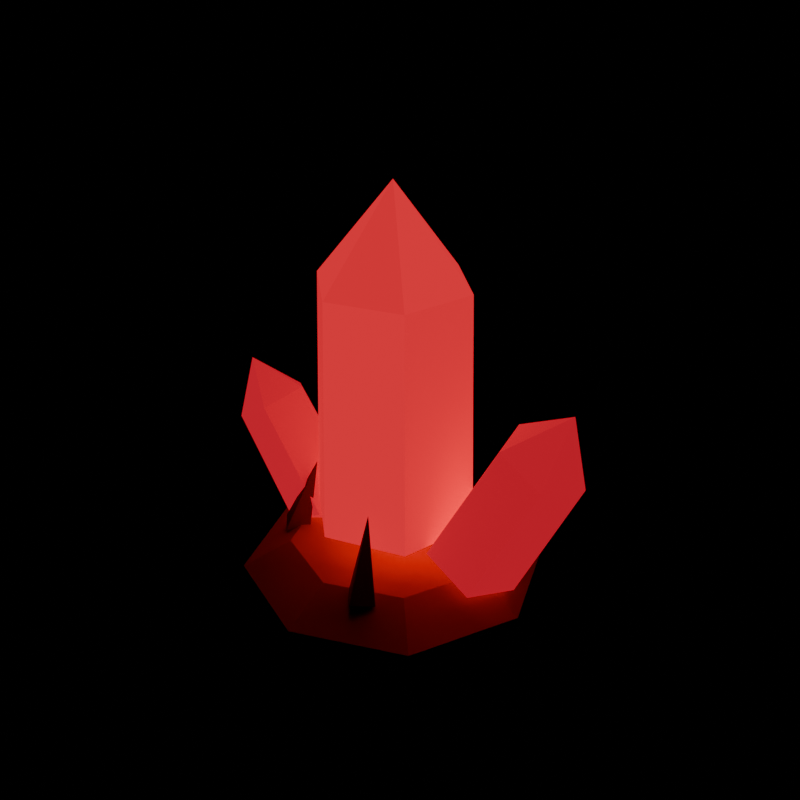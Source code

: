 # Source: vital_crystal.blend  (saved by Blender 5.2.45; exported with 4.5.12 LTS)
import bpy
from mathutils import Matrix  # noqa: F401  (used for matrix-valued properties, if any)

bpy.ops.wm.read_factory_settings(use_empty=True)
scene = bpy.context.scene
scene.name = 'Scene'

# ---- materials (node trees are filled in below, after node groups)
mat_metal = bpy.data.materials.new('metal')
mat_metal.use_backface_culling = True
mat_emissive = bpy.data.materials.new('emissive')
mat_emissive.use_backface_culling = True

# ---- material node trees
mat_metal.use_nodes = True; mat_metal.node_tree.nodes.clear()
_N = mat_metal.node_tree.nodes; _L = mat_metal.node_tree.links
n0 = _N.new('ShaderNodeBsdfPrincipled'); n0.name = 'Principled BSDF'; n0.location = (-200, 100)
n0.inputs[2].default_value = 0.8
n0.inputs[10].default_value = 0.005
n1 = _N.new('ShaderNodeOutputMaterial'); n1.name = 'Material Output'; n1.location = (200, 100)
n2 = _N.new('ShaderNodeVertexColor'); n2.name = 'Color Attribute'; n2.location = (0, 0)
n2.layer_name = 'Col'
_L.new(n0.outputs[0], n1.inputs[0])
_L.new(n2.outputs[0], n0.inputs[0])
n1.is_active_output = True
mat_emissive.use_nodes = True; mat_emissive.node_tree.nodes.clear()
_N = mat_emissive.node_tree.nodes; _L = mat_emissive.node_tree.links
n0 = _N.new('ShaderNodeBsdfPrincipled'); n0.name = 'Principled BSDF'; n0.location = (-200, 100)
n0.inputs[2].default_value = 0.8
n0.inputs[10].default_value = 0.005
n0.inputs[28].default_value = 1.0
n1 = _N.new('ShaderNodeOutputMaterial'); n1.name = 'Material Output'; n1.location = (200, 100)
n2 = _N.new('ShaderNodeVertexColor'); n2.name = 'Color Attribute'; n2.location = (0, 0)
n2.layer_name = 'Col'
_L.new(n0.outputs[0], n1.inputs[0])
_L.new(n2.outputs[0], n0.inputs[0])
_L.new(n2.outputs[0], n0.inputs[27])
n1.is_active_output = True

# ---- meshes
me_vital_crystal = bpy.data.meshes.new('vital_crystal')
me_vital_crystal.from_pydata([(-0.01141, 0.0, 0.06), (0.0152, 0.117, 0.126), (0.1032, 0.03546, 0.126), (-0.01141, 0.0, 0.06), (-0.09944, 0.08155, 0.126), (0.0152, 0.117, 0.126), (-0.01141, 0.0, 0.06), (-0.126, -0.03546, 0.126), (-0.09944, 0.08155, 0.126), (-0.01141, 0.0, 0.06), (-0.03802, -0.117, 0.126), (-0.126, -0.03546, 0.126), (-0.01141, 0.0, 0.06), (0.07662, -0.08155, 0.126), (-0.03802, -0.117, 0.126), (-0.01141, 0.0, 0.06), (0.1032, 0.03546, 0.126), (0.07662, -0.08155, 0.126), (0.1032, 0.03546, 0.126), (0.0152, 0.117, 0.126), (0.01307, 0.1077, 0.4725), (0.09406, 0.03263, 0.4725), (0.0152, 0.117, 0.126), (-0.09944, 0.08155, 0.126), (-0.0924, 0.07503, 0.4725), (0.01307, 0.1077, 0.4725), (-0.09944, 0.08155, 0.126), (-0.126, -0.03546, 0.126), (-0.1169, -0.03263, 0.4725), (-0.0924, 0.07503, 0.4725), (-0.126, -0.03546, 0.126), (-0.03802, -0.117, 0.126), (-0.03589, -0.1077, 0.4725), (-0.1169, -0.03263, 0.4725), (-0.03802, -0.117, 0.126), (0.07662, -0.08155, 0.126), (0.06958, -0.07503, 0.4725), (-0.03589, -0.1077, 0.4725), (0.07662, -0.08155, 0.126), (0.1032, 0.03546, 0.126), (0.09406, 0.03263, 0.4725), (0.06958, -0.07503, 0.4725), (0.09406, 0.03263, 0.4725), (0.01307, 0.1077, 0.4725), (-0.01141, 0.0, 0.61), (0.01307, 0.1077, 0.4725), (-0.0924, 0.07503, 0.4725), (-0.01141, 0.0, 0.61), (-0.0924, 0.07503, 0.4725), (-0.1169, -0.03263, 0.4725), (-0.01141, 0.0, 0.61), (-0.1169, -0.03263, 0.4725), (-0.03589, -0.1077, 0.4725), (-0.01141, 0.0, 0.61), (-0.03589, -0.1077, 0.4725), (0.06958, -0.07503, 0.4725), (-0.01141, 0.0, 0.61), (0.06958, -0.07503, 0.4725), (0.09406, 0.03263, 0.4725), (-0.01141, 0.0, 0.61), (0.1086, 0.0, 0.06), (0.1271, 0.07313, 0.08787), (0.1861, 0.02115, 0.06358), (0.1086, 0.0, 0.06), (0.06691, 0.02892, 0.1224), (0.1271, 0.07313, 0.08787), (0.1086, 0.0, 0.06), (0.08868, -0.05038, 0.1194), (0.06691, 0.02892, 0.1224), (0.1086, 0.0, 0.06), (0.1623, -0.05518, 0.08309), (0.08868, -0.05038, 0.1194), (0.1086, 0.0, 0.06), (0.1861, 0.02115, 0.06358), (0.1623, -0.05518, 0.08309), (0.1861, 0.02115, 0.06358), (0.1271, 0.07313, 0.08787), (0.2197, 0.08608, 0.2737), (0.2739, 0.03826, 0.2513), (0.1271, 0.07313, 0.08787), (0.06691, 0.02892, 0.1224), (0.1643, 0.04541, 0.3054), (0.2197, 0.08608, 0.2737), (0.06691, 0.02892, 0.1224), (0.08868, -0.05038, 0.1194), (0.1843, -0.02754, 0.3027), (0.1643, 0.04541, 0.3054), (0.08868, -0.05038, 0.1194), (0.1623, -0.05518, 0.08309), (0.2521, -0.03197, 0.2693), (0.1843, -0.02754, 0.3027), (0.1623, -0.05518, 0.08309), (0.1861, 0.02115, 0.06358), (0.2739, 0.03826, 0.2513), (0.2521, -0.03197, 0.2693), (0.2739, 0.03826, 0.2513), (0.2197, 0.08608, 0.2737), (0.2556, 0.0294, 0.354), (0.2197, 0.08608, 0.2737), (0.1643, 0.04541, 0.3054), (0.2556, 0.0294, 0.354), (0.1643, 0.04541, 0.3054), (0.1843, -0.02754, 0.3027), (0.2556, 0.0294, 0.354), (0.1843, -0.02754, 0.3027), (0.2521, -0.03197, 0.2693), (0.2556, 0.0294, 0.354), (0.2521, -0.03197, 0.2693), (0.2739, 0.03826, 0.2513), (0.2556, 0.0294, 0.354), (-0.1214, 0.0, 0.06), (-0.1379, 0.05678, 0.09511), (-0.08942, 0.01185, 0.1197), (-0.1214, 0.0, 0.06), (-0.1874, 0.01928, 0.06166), (-0.1379, 0.05678, 0.09511), (-0.1214, 0.0, 0.06), (-0.1695, -0.04884, 0.06559), (-0.1874, 0.01928, 0.06166), (-0.1214, 0.0, 0.06), (-0.1089, -0.05343, 0.1015), (-0.1695, -0.04884, 0.06559), (-0.1214, 0.0, 0.06), (-0.08942, 0.01185, 0.1197), (-0.1089, -0.05343, 0.1015), (-0.08942, 0.01185, 0.1197), (-0.1379, 0.05678, 0.09511), (-0.2284, 0.03694, 0.2453), (-0.1838, -0.0044, 0.2679), (-0.1379, 0.05678, 0.09511), (-0.1874, 0.01928, 0.06166), (-0.2739, 0.002435, 0.2145), (-0.2284, 0.03694, 0.2453), (-0.1874, 0.01928, 0.06166), (-0.1695, -0.04884, 0.06559), (-0.2575, -0.06023, 0.2181), (-0.2739, 0.002435, 0.2145), (-0.1695, -0.04884, 0.06559), (-0.1089, -0.05343, 0.1015), (-0.2017, -0.06445, 0.2512), (-0.2575, -0.06023, 0.2181), (-0.1089, -0.05343, 0.1015), (-0.08942, 0.01185, 0.1197), (-0.1838, -0.0044, 0.2679), (-0.2017, -0.06445, 0.2512), (-0.1838, -0.0044, 0.2679), (-0.2284, 0.03694, 0.2453), (-0.2649, -0.02392, 0.2992), (-0.2284, 0.03694, 0.2453), (-0.2739, 0.002435, 0.2145), (-0.2649, -0.02392, 0.2992), (-0.2739, 0.002435, 0.2145), (-0.2575, -0.06023, 0.2181), (-0.2649, -0.02392, 0.2992), (-0.2575, -0.06023, 0.2181), (-0.2017, -0.06445, 0.2512), (-0.2649, -0.02392, 0.2992), (-0.2017, -0.06445, 0.2512), (-0.1838, -0.0044, 0.2679), (-0.2649, -0.02392, 0.2992), (0.1886, 0.0, 0.0), (0.13, 0.1414, 0.0), (0.1442, 0.1556, 0.04), (0.2086, 0.0, 0.04), (0.13, 0.1414, 0.0), (-0.01141, 0.2, 0.0), (-0.01141, 0.22, 0.04), (0.1442, 0.1556, 0.04), (-0.01141, 0.2, 0.0), (-0.1528, 0.1414, 0.0), (-0.167, 0.1556, 0.04), (-0.01141, 0.22, 0.04), (-0.1528, 0.1414, 0.0), (-0.2114, 2.449e-17, 0.0), (-0.2314, 2.694e-17, 0.04), (-0.167, 0.1556, 0.04), (-0.2114, 2.449e-17, 0.0), (-0.1528, -0.1414, 0.0), (-0.167, -0.1556, 0.04), (-0.2314, 2.694e-17, 0.04), (-0.1528, -0.1414, 0.0), (-0.01141, -0.2, 0.0), (-0.01141, -0.22, 0.04), (-0.167, -0.1556, 0.04), (-0.01141, -0.2, 0.0), (0.13, -0.1414, 0.0), (0.1442, -0.1556, 0.04), (-0.01141, -0.22, 0.04), (0.13, -0.1414, 0.0), (0.1886, 0.0, 0.0), (0.2086, 0.0, 0.04), (0.1442, -0.1556, 0.04), (0.2086, 0.0, 0.04), (0.1442, 0.1556, 0.04), (0.09466, 0.1061, 0.08), (0.1386, 0.0, 0.08), (0.1442, 0.1556, 0.04), (-0.01141, 0.22, 0.04), (-0.01141, 0.15, 0.08), (0.09466, 0.1061, 0.08), (-0.01141, 0.22, 0.04), (-0.167, 0.1556, 0.04), (-0.1175, 0.1061, 0.08), (-0.01141, 0.15, 0.08), (-0.167, 0.1556, 0.04), (-0.2314, 2.694e-17, 0.04), (-0.1614, 1.837e-17, 0.08), (-0.1175, 0.1061, 0.08), (-0.2314, 2.694e-17, 0.04), (-0.167, -0.1556, 0.04), (-0.1175, -0.1061, 0.08), (-0.1614, 1.837e-17, 0.08), (-0.167, -0.1556, 0.04), (-0.01141, -0.22, 0.04), (-0.01141, -0.15, 0.08), (-0.1175, -0.1061, 0.08), (-0.01141, -0.22, 0.04), (0.1442, -0.1556, 0.04), (0.09466, -0.1061, 0.08), (-0.01141, -0.15, 0.08), (0.1442, -0.1556, 0.04), (0.2086, 0.0, 0.04), (0.1386, 0.0, 0.08), (0.09466, -0.1061, 0.08), (0.1386, 0.0, 0.08), (0.09466, 0.1061, 0.08), (-0.01141, 0.15, 0.08), (-0.1175, 0.1061, 0.08), (-0.1614, 1.837e-17, 0.08), (-0.1175, -0.1061, 0.08), (-0.01141, -0.15, 0.08), (0.09466, -0.1061, 0.08), (0.13, -0.1414, 0.0), (-0.01141, -0.2, 0.0), (-0.1528, -0.1414, 0.0), (-0.2114, 2.449e-17, 0.0), (-0.1528, 0.1414, 0.0), (-0.01141, 0.2, 0.0), (0.13, 0.1414, 0.0), (0.1886, 0.0, 0.0), (0.1509, 0.05764, 0.07657), (0.1268, 0.08324, 0.0729), (0.09499, 0.04498, 0.1849), (0.1268, 0.08324, 0.0729), (0.1026, 0.05918, 0.06343), (0.09499, 0.04498, 0.1849), (0.1026, 0.05918, 0.06343), (0.1268, 0.03358, 0.0671), (0.09499, 0.04498, 0.1849), (0.1268, 0.03358, 0.0671), (0.1509, 0.05764, 0.07657), (0.09499, 0.04498, 0.1849), (0.1268, 0.03358, 0.0671), (0.1026, 0.05918, 0.06343), (0.1268, 0.08324, 0.0729), (0.1509, 0.05764, 0.07657), (-0.04498, 0.1389, 0.0673), (-0.06982, 0.1623, 0.07666), (-0.05639, 0.1064, 0.1849), (-0.06982, 0.1623, 0.07666), (-0.09466, 0.1374, 0.0727), (-0.05639, 0.1064, 0.1849), (-0.09466, 0.1374, 0.0727), (-0.06982, 0.1141, 0.06334), (-0.05639, 0.1064, 0.1849), (-0.06982, 0.1141, 0.06334), (-0.04498, 0.1389, 0.0673), (-0.05639, 0.1064, 0.1849), (-0.06982, 0.1141, 0.06334), (-0.09466, 0.1374, 0.0727), (-0.06982, 0.1623, 0.07666), (-0.04498, 0.1389, 0.0673), (-0.1255, -0.05918, 0.06343), (-0.1496, -0.03358, 0.0671), (-0.1178, -0.04498, 0.1849), (-0.1496, -0.03358, 0.0671), (-0.1737, -0.05764, 0.07657), (-0.1178, -0.04498, 0.1849), (-0.1737, -0.05764, 0.07657), (-0.1496, -0.08324, 0.0729), (-0.1178, -0.04498, 0.1849), (-0.1496, -0.08324, 0.0729), (-0.1255, -0.05918, 0.06343), (-0.1178, -0.04498, 0.1849), (-0.1496, -0.08324, 0.0729), (-0.1737, -0.05764, 0.07657), (-0.1496, -0.03358, 0.0671), (-0.1255, -0.05918, 0.06343), (0.07185, -0.1374, 0.0727), (0.04701, -0.1141, 0.06334), (0.03358, -0.1064, 0.1849), (0.04701, -0.1141, 0.06334), (0.02216, -0.1389, 0.0673), (0.03358, -0.1064, 0.1849), (0.02216, -0.1389, 0.0673), (0.04701, -0.1623, 0.07666), (0.03358, -0.1064, 0.1849), (0.04701, -0.1623, 0.07666), (0.07185, -0.1374, 0.0727), (0.03358, -0.1064, 0.1849), (0.04701, -0.1623, 0.07666), (0.02216, -0.1389, 0.0673), (0.04701, -0.1141, 0.06334), (0.07185, -0.1374, 0.0727)], [], [(0, 1, 2), (3, 4, 5), (6, 7, 8), (9, 10, 11), (12, 13, 14), (15, 16, 17), (18, 19, 20, 21), (22, 23, 24, 25), (26, 27, 28, 29), (30, 31, 32, 33), (34, 35, 36, 37), (38, 39, 40, 41), (42, 43, 44), (45, 46, 47), (48, 49, 50), (51, 52, 53), (54, 55, 56), (57, 58, 59), (60, 61, 62), (63, 64, 65), (66, 67, 68), (69, 70, 71), (72, 73, 74), (75, 76, 77, 78), (79, 80, 81, 82), (83, 84, 85, 86), (87, 88, 89, 90), (91, 92, 93, 94), (95, 96, 97), (98, 99, 100), (101, 102, 103), (104, 105, 106), (107, 108, 109), (110, 111, 112), (113, 114, 115), (116, 117, 118), (119, 120, 121), (122, 123, 124), (125, 126, 127, 128), (129, 130, 131, 132), (133, 134, 135, 136), (137, 138, 139, 140), (141, 142, 143, 144), (145, 146, 147), (148, 149, 150), (151, 152, 153), (154, 155, 156), (157, 158, 159), (160, 161, 162, 163), (164, 165, 166, 167), (168, 169, 170, 171), (172, 173, 174, 175), (176, 177, 178, 179), (180, 181, 182, 183), (184, 185, 186, 187), (188, 189, 190, 191), (192, 193, 194, 195), (196, 197, 198, 199), (200, 201, 202, 203), (204, 205, 206, 207), (208, 209, 210, 211), (212, 213, 214, 215), (216, 217, 218, 219), (220, 221, 222, 223), (224, 225, 226, 227, 228, 229, 230, 231), (232, 233, 234, 235, 236, 237, 238, 239), (240, 241, 242), (243, 244, 245), (246, 247, 248), (249, 250, 251), (252, 253, 254, 255), (256, 257, 258), (259, 260, 261), (262, 263, 264), (265, 266, 267), (268, 269, 270, 271), (272, 273, 274), (275, 276, 277), (278, 279, 280), (281, 282, 283), (284, 285, 286, 287), (288, 289, 290), (291, 292, 293), (294, 295, 296), (297, 298, 299), (300, 301, 302, 303)])
me_vital_crystal.polygons.foreach_set('material_index', [1, 1, 1, 1, 1, 1, 1, 1, 1, 1, 1, 1, 1, 1, 1, 1, 1, 1, 1, 1, 1, 1, 1, 1, 1, 1, 1, 1, 1, 1, 1, 1, 1, 1, 1, 1, 1, 1, 1, 1, 1, 1, 1, 1, 1, 1, 1, 1, 0, 0, 0, 0, 0, 0, 0, 0, 0, 0, 0, 0, 0, 0, 0, 0, 0, 0, 0, 0, 0, 0, 0, 0, 0, 0, 0, 0, 0, 0, 0, 0, 0, 0, 0, 0, 0, 0])
_ca = me_vital_crystal.color_attributes.new('Col', 'FLOAT_COLOR', 'POINT')
_ca.data.foreach_set('color', [0.7913, 0.01663, 0.03165, 1.0, 0.7913, 0.01663, 0.03165, 1.0, 0.7913, 0.01663, 0.03165, 1.0, 0.8621, 0.01811, 0.03448, 1.0, 0.8621, 0.01811, 0.03448, 1.0, 0.8621, 0.01811, 0.03448, 1.0, 0.8538, 0.01794, 0.03415, 1.0, 0.8538, 0.01794, 0.03415, 1.0, 0.8538, 0.01794, 0.03415, 1.0, 0.8032, 0.01688, 0.03213, 1.0, 0.8032, 0.01688, 0.03213, 1.0, 0.8032, 0.01688, 0.03213, 1.0, 0.8271, 0.01738, 0.03309, 1.0, 0.8271, 0.01738, 0.03309, 1.0, 0.8271, 0.01738, 0.03309, 1.0, 0.8226, 0.01728, 0.0329, 1.0, 0.8226, 0.01728, 0.0329, 1.0, 0.8226, 0.01728, 0.0329, 1.0, 0.8426, 0.01771, 0.03371, 1.0, 0.8426, 0.01771, 0.03371, 1.0, 0.8426, 0.01771, 0.03371, 1.0, 0.8426, 0.01771, 0.03371, 1.0, 0.8562, 0.01799, 0.03425, 1.0, 0.8562, 0.01799, 0.03425, 1.0, 0.8562, 0.01799, 0.03425, 1.0, 0.8562, 0.01799, 0.03425, 1.0, 0.7872, 0.01654, 0.03149, 1.0, 0.7872, 0.01654, 0.03149, 1.0, 0.7872, 0.01654, 0.03149, 1.0, 0.7872, 0.01654, 0.03149, 1.0, 0.7807, 0.0164, 0.03123, 1.0, 0.7807, 0.0164, 0.03123, 1.0, 0.7807, 0.0164, 0.03123, 1.0, 0.7807, 0.0164, 0.03123, 1.0, 0.8609, 0.01809, 0.03444, 1.0, 0.8609, 0.01809, 0.03444, 1.0, 0.8609, 0.01809, 0.03444, 1.0, 0.8609, 0.01809, 0.03444, 1.0, 0.8209, 0.01725, 0.03284, 1.0, 0.8209, 0.01725, 0.03284, 1.0, 0.8209, 0.01725, 0.03284, 1.0, 0.8209, 0.01725, 0.03284, 1.0, 0.8536, 0.01794, 0.03415, 1.0, 0.8536, 0.01794, 0.03415, 1.0, 0.8536, 0.01794, 0.03415, 1.0, 0.7781, 0.01635, 0.03113, 1.0, 0.7781, 0.01635, 0.03113, 1.0, 0.7781, 0.01635, 0.03113, 1.0, 0.8221, 0.01728, 0.03289, 1.0, 0.8221, 0.01728, 0.03289, 1.0, 0.8221, 0.01728, 0.03289, 1.0, 0.8496, 0.01785, 0.03398, 1.0, 0.8496, 0.01785, 0.03398, 1.0, 0.8496, 0.01785, 0.03398, 1.0, 0.8006, 0.01682, 0.03203, 1.0, 0.8006, 0.01682, 0.03203, 1.0, 0.8006, 0.01682, 0.03203, 1.0, 0.8718, 0.01832, 0.03487, 1.0, 0.8718, 0.01832, 0.03487, 1.0, 0.8718, 0.01832, 0.03487, 1.0, 0.598, 0.01051, 0.02852, 1.0, 0.598, 0.01051, 0.02852, 1.0, 0.598, 0.01051, 0.02852, 1.0, 0.5383, 0.009458, 0.02568, 1.0, 0.5383, 0.009458, 0.02568, 1.0, 0.5383, 0.009458, 0.02568, 1.0, 0.538, 0.009452, 0.02566, 1.0, 0.538, 0.009452, 0.02566, 1.0, 0.538, 0.009452, 0.02566, 1.0, 0.5733, 0.01007, 0.02735, 1.0, 0.5733, 0.01007, 0.02735, 1.0, 0.5733, 0.01007, 0.02735, 1.0, 0.6005, 0.01055, 0.02865, 1.0, 0.6005, 0.01055, 0.02865, 1.0, 0.6005, 0.01055, 0.02865, 1.0, 0.5623, 0.00988, 0.02682, 1.0, 0.5623, 0.00988, 0.02682, 1.0, 0.5623, 0.00988, 0.02682, 1.0, 0.5623, 0.00988, 0.02682, 1.0, 0.5511, 0.009682, 0.02629, 1.0, 0.5511, 0.009682, 0.02629, 1.0, 0.5511, 0.009682, 0.02629, 1.0, 0.5511, 0.009682, 0.02629, 1.0, 0.5651, 0.009929, 0.02696, 1.0, 0.5651, 0.009929, 0.02696, 1.0, 0.5651, 0.009929, 0.02696, 1.0, 0.5651, 0.009929, 0.02696, 1.0, 0.5382, 0.009456, 0.02567, 1.0, 0.5382, 0.009456, 0.02567, 1.0, 0.5382, 0.009456, 0.02567, 1.0, 0.5382, 0.009456, 0.02567, 1.0, 0.5514, 0.009688, 0.0263, 1.0, 0.5514, 0.009688, 0.0263, 1.0, 0.5514, 0.009688, 0.0263, 1.0, 0.5514, 0.009688, 0.0263, 1.0, 0.5662, 0.009948, 0.02701, 1.0, 0.5662, 0.009948, 0.02701, 1.0, 0.5662, 0.009948, 0.02701, 1.0, 0.5702, 0.01002, 0.0272, 1.0, 0.5702, 0.01002, 0.0272, 1.0, 0.5702, 0.01002, 0.0272, 1.0, 0.5522, 0.009702, 0.02634, 1.0, 0.5522, 0.009702, 0.02634, 1.0, 0.5522, 0.009702, 0.02634, 1.0, 0.5521, 0.009699, 0.02633, 1.0, 0.5521, 0.009699, 0.02633, 1.0, 0.5521, 0.009699, 0.02633, 1.0, 0.5512, 0.009685, 0.02629, 1.0, 0.5512, 0.009685, 0.02629, 1.0, 0.5512, 0.009685, 0.02629, 1.0, 0.5677, 0.009974, 0.02708, 1.0, 0.5677, 0.009974, 0.02708, 1.0, 0.5677, 0.009974, 0.02708, 1.0, 0.5561, 0.00977, 0.02653, 1.0, 0.5561, 0.00977, 0.02653, 1.0, 0.5561, 0.00977, 0.02653, 1.0, 0.5377, 0.009447, 0.02565, 1.0, 0.5377, 0.009447, 0.02565, 1.0, 0.5377, 0.009447, 0.02565, 1.0, 0.5936, 0.01043, 0.02831, 1.0, 0.5936, 0.01043, 0.02831, 1.0, 0.5936, 0.01043, 0.02831, 1.0, 0.5743, 0.01009, 0.0274, 1.0, 0.5743, 0.01009, 0.0274, 1.0, 0.5743, 0.01009, 0.0274, 1.0, 0.5802, 0.01019, 0.02768, 1.0, 0.5802, 0.01019, 0.02768, 1.0, 0.5802, 0.01019, 0.02768, 1.0, 0.5802, 0.01019, 0.02768, 1.0, 0.549, 0.009645, 0.02619, 1.0, 0.549, 0.009645, 0.02619, 1.0, 0.549, 0.009645, 0.02619, 1.0, 0.549, 0.009645, 0.02619, 1.0, 0.6042, 0.01062, 0.02882, 1.0, 0.6042, 0.01062, 0.02882, 1.0, 0.6042, 0.01062, 0.02882, 1.0, 0.6042, 0.01062, 0.02882, 1.0, 0.5951, 0.01046, 0.02839, 1.0, 0.5951, 0.01046, 0.02839, 1.0, 0.5951, 0.01046, 0.02839, 1.0, 0.5951, 0.01046, 0.02839, 1.0, 0.5445, 0.009567, 0.02597, 1.0, 0.5445, 0.009567, 0.02597, 1.0, 0.5445, 0.009567, 0.02597, 1.0, 0.5445, 0.009567, 0.02597, 1.0, 0.559, 0.009822, 0.02667, 1.0, 0.559, 0.009822, 0.02667, 1.0, 0.559, 0.009822, 0.02667, 1.0, 0.5856, 0.01029, 0.02794, 1.0, 0.5856, 0.01029, 0.02794, 1.0, 0.5856, 0.01029, 0.02794, 1.0, 0.5849, 0.01028, 0.0279, 1.0, 0.5849, 0.01028, 0.0279, 1.0, 0.5849, 0.01028, 0.0279, 1.0, 0.6004, 0.01055, 0.02864, 1.0, 0.6004, 0.01055, 0.02864, 1.0, 0.6004, 0.01055, 0.02864, 1.0, 0.5651, 0.009929, 0.02696, 1.0, 0.5651, 0.009929, 0.02696, 1.0, 0.5651, 0.009929, 0.02696, 1.0, 0.7387, 0.4087, 0.04882, 1.0, 0.7387, 0.4087, 0.04882, 1.0, 0.7387, 0.4087, 0.04882, 1.0, 0.7387, 0.4087, 0.04882, 1.0, 0.7251, 0.4012, 0.04792, 1.0, 0.7251, 0.4012, 0.04792, 1.0, 0.7251, 0.4012, 0.04792, 1.0, 0.7251, 0.4012, 0.04792, 1.0, 0.6938, 0.3838, 0.04586, 1.0, 0.6938, 0.3838, 0.04586, 1.0, 0.6938, 0.3838, 0.04586, 1.0, 0.6938, 0.3838, 0.04586, 1.0, 0.718, 0.3973, 0.04746, 1.0, 0.718, 0.3973, 0.04746, 1.0, 0.718, 0.3973, 0.04746, 1.0, 0.718, 0.3973, 0.04746, 1.0, 0.7432, 0.4112, 0.04912, 1.0, 0.7432, 0.4112, 0.04912, 1.0, 0.7432, 0.4112, 0.04912, 1.0, 0.7432, 0.4112, 0.04912, 1.0, 0.7401, 0.4095, 0.04892, 1.0, 0.7401, 0.4095, 0.04892, 1.0, 0.7401, 0.4095, 0.04892, 1.0, 0.7401, 0.4095, 0.04892, 1.0, 0.711, 0.3934, 0.04699, 1.0, 0.711, 0.3934, 0.04699, 1.0, 0.711, 0.3934, 0.04699, 1.0, 0.711, 0.3934, 0.04699, 1.0, 0.7182, 0.3973, 0.04747, 1.0, 0.7182, 0.3973, 0.04747, 1.0, 0.7182, 0.3973, 0.04747, 1.0, 0.7182, 0.3973, 0.04747, 1.0, 0.6709, 0.3712, 0.04434, 1.0, 0.6709, 0.3712, 0.04434, 1.0, 0.6709, 0.3712, 0.04434, 1.0, 0.6709, 0.3712, 0.04434, 1.0, 0.6886, 0.381, 0.04551, 1.0, 0.6886, 0.381, 0.04551, 1.0, 0.6886, 0.381, 0.04551, 1.0, 0.6886, 0.381, 0.04551, 1.0, 0.7359, 0.4072, 0.04864, 1.0, 0.7359, 0.4072, 0.04864, 1.0, 0.7359, 0.4072, 0.04864, 1.0, 0.7359, 0.4072, 0.04864, 1.0, 0.7033, 0.3891, 0.04648, 1.0, 0.7033, 0.3891, 0.04648, 1.0, 0.7033, 0.3891, 0.04648, 1.0, 0.7033, 0.3891, 0.04648, 1.0, 0.6827, 0.3777, 0.04512, 1.0, 0.6827, 0.3777, 0.04512, 1.0, 0.6827, 0.3777, 0.04512, 1.0, 0.6827, 0.3777, 0.04512, 1.0, 0.7147, 0.3954, 0.04724, 1.0, 0.7147, 0.3954, 0.04724, 1.0, 0.7147, 0.3954, 0.04724, 1.0, 0.7147, 0.3954, 0.04724, 1.0, 0.7279, 0.4027, 0.04811, 1.0, 0.7279, 0.4027, 0.04811, 1.0, 0.7279, 0.4027, 0.04811, 1.0, 0.7279, 0.4027, 0.04811, 1.0, 0.7254, 0.4014, 0.04795, 1.0, 0.7254, 0.4014, 0.04795, 1.0, 0.7254, 0.4014, 0.04795, 1.0, 0.7254, 0.4014, 0.04795, 1.0, 0.6999, 0.3872, 0.04626, 1.0, 0.6999, 0.3872, 0.04626, 1.0, 0.6999, 0.3872, 0.04626, 1.0, 0.6999, 0.3872, 0.04626, 1.0, 0.6999, 0.3872, 0.04626, 1.0, 0.6999, 0.3872, 0.04626, 1.0, 0.6999, 0.3872, 0.04626, 1.0, 0.6999, 0.3872, 0.04626, 1.0, 0.7054, 0.3902, 0.04662, 1.0, 0.7054, 0.3902, 0.04662, 1.0, 0.7054, 0.3902, 0.04662, 1.0, 0.7054, 0.3902, 0.04662, 1.0, 0.7054, 0.3902, 0.04662, 1.0, 0.7054, 0.3902, 0.04662, 1.0, 0.7054, 0.3902, 0.04662, 1.0, 0.7054, 0.3902, 0.04662, 1.0, 0.2959, 0.133, 0.01342, 1.0, 0.2959, 0.133, 0.01342, 1.0, 0.2959, 0.133, 0.01342, 1.0, 0.3023, 0.1358, 0.01371, 1.0, 0.3023, 0.1358, 0.01371, 1.0, 0.3023, 0.1358, 0.01371, 1.0, 0.2962, 0.1331, 0.01343, 1.0, 0.2962, 0.1331, 0.01343, 1.0, 0.2962, 0.1331, 0.01343, 1.0, 0.2932, 0.1317, 0.0133, 1.0, 0.2932, 0.1317, 0.0133, 1.0, 0.2932, 0.1317, 0.0133, 1.0, 0.2955, 0.1328, 0.0134, 1.0, 0.2955, 0.1328, 0.0134, 1.0, 0.2955, 0.1328, 0.0134, 1.0, 0.2955, 0.1328, 0.0134, 1.0, 0.2846, 0.1279, 0.01291, 1.0, 0.2846, 0.1279, 0.01291, 1.0, 0.2846, 0.1279, 0.01291, 1.0, 0.2849, 0.128, 0.01292, 1.0, 0.2849, 0.128, 0.01292, 1.0, 0.2849, 0.128, 0.01292, 1.0, 0.3005, 0.135, 0.01363, 1.0, 0.3005, 0.135, 0.01363, 1.0, 0.3005, 0.135, 0.01363, 1.0, 0.3071, 0.138, 0.01393, 1.0, 0.3071, 0.138, 0.01393, 1.0, 0.3071, 0.138, 0.01393, 1.0, 0.2979, 0.1339, 0.01351, 1.0, 0.2979, 0.1339, 0.01351, 1.0, 0.2979, 0.1339, 0.01351, 1.0, 0.2979, 0.1339, 0.01351, 1.0, 0.2932, 0.1317, 0.0133, 1.0, 0.2932, 0.1317, 0.0133, 1.0, 0.2932, 0.1317, 0.0133, 1.0, 0.2879, 0.1294, 0.01306, 1.0, 0.2879, 0.1294, 0.01306, 1.0, 0.2879, 0.1294, 0.01306, 1.0, 0.2958, 0.1329, 0.01341, 1.0, 0.2958, 0.1329, 0.01341, 1.0, 0.2958, 0.1329, 0.01341, 1.0, 0.3071, 0.138, 0.01393, 1.0, 0.3071, 0.138, 0.01393, 1.0, 0.3071, 0.138, 0.01393, 1.0, 0.3021, 0.1357, 0.0137, 1.0, 0.3021, 0.1357, 0.0137, 1.0, 0.3021, 0.1357, 0.0137, 1.0, 0.3021, 0.1357, 0.0137, 1.0, 0.2966, 0.1333, 0.01345, 1.0, 0.2966, 0.1333, 0.01345, 1.0, 0.2966, 0.1333, 0.01345, 1.0, 0.3042, 0.1367, 0.0138, 1.0, 0.3042, 0.1367, 0.0138, 1.0, 0.3042, 0.1367, 0.0138, 1.0, 0.2894, 0.13, 0.01312, 1.0, 0.2894, 0.13, 0.01312, 1.0, 0.2894, 0.13, 0.01312, 1.0, 0.296, 0.133, 0.01343, 1.0, 0.296, 0.133, 0.01343, 1.0, 0.296, 0.133, 0.01343, 1.0, 0.3064, 0.1377, 0.0139, 1.0, 0.3064, 0.1377, 0.0139, 1.0, 0.3064, 0.1377, 0.0139, 1.0, 0.3064, 0.1377, 0.0139, 1.0])
me_vital_crystal.materials.append(mat_metal)
me_vital_crystal.materials.append(mat_emissive)
me_vital_crystal.update()
arm_vital_crystal = bpy.data.armatures.new('vital_crystal')  # bones are not reproduced

# ---- objects
ob_vital_crystal = bpy.data.objects.new('vital_crystal', arm_vital_crystal)
ob_vital_crystal_001 = bpy.data.objects.new('vital_crystal.001', me_vital_crystal)

# ---- transforms, parenting, visibility, modifiers, constraints
ob_vital_crystal.location = (0.0, 0.0, 0.0)
ob_vital_crystal_001.parent = ob_vital_crystal
ob_vital_crystal_001.location = (0.0, 0.0, 0.0)
_vg = ob_vital_crystal_001.vertex_groups.new(name='root')
_vg.add([0, 1, 2, 3, 4, 5, 6, 7, 8, 9, 10, 11, 12, 13, 14, 15, 16, 17, 18, 19, 20, 21, 22, 23, 24, 25, 26, 27, 28, 29, 30, 31, 32, 33, 34, 35, 36, 37, 38, 39, 40, 41, 42, 43, 44, 45, 46, 47, 48, 49, 50, 51, 52, 53, 54, 55, 56, 57, 58, 59, 60, 61, 62, 63, 64, 65, 66, 67, 68, 69, 70, 71, 72, 73, 74, 75, 76, 77, 78, 79, 80, 81, 82, 83, 84, 85, 86, 87, 88, 89, 90, 91, 92, 93, 94, 95, 96, 97, 98, 99, 100, 101, 102, 103, 104, 105, 106, 107, 108, 109, 110, 111, 112, 113, 114, 115, 116, 117, 118, 119, 120, 121, 122, 123, 124, 125, 126, 127, 128, 129, 130, 131, 132, 133, 134, 135, 136, 137, 138, 139, 140, 141, 142, 143, 144, 145, 146, 147, 148, 149, 150, 151, 152, 153, 154, 155, 156, 157, 158, 159, 160, 161, 162, 163, 164, 165, 166, 167, 168, 169, 170, 171, 172, 173, 174, 175, 176, 177, 178, 179, 180, 181, 182, 183, 184, 185, 186, 187, 188, 189, 190, 191, 192, 193, 194, 195, 196, 197, 198, 199, 200, 201, 202, 203, 204, 205, 206, 207, 208, 209, 210, 211, 212, 213, 214, 215, 216, 217, 218, 219, 220, 221, 222, 223, 224, 225, 226, 227, 228, 229, 230, 231, 232, 233, 234, 235, 236, 237, 238, 239, 240, 241, 242, 243, 244, 245, 246, 247, 248, 249, 250, 251, 252, 253, 254, 255, 256, 257, 258, 259, 260, 261, 262, 263, 264, 265, 266, 267, 268, 269, 270, 271, 272, 273, 274, 275, 276, 277, 278, 279, 280, 281, 282, 283, 284, 285, 286, 287, 288, 289, 290, 291, 292, 293, 294, 295, 296, 297, 298, 299, 300, 301, 302, 303], 1.0, 'REPLACE')
_m = ob_vital_crystal_001.modifiers.new('Armature', 'ARMATURE')
_m.object = ob_vital_crystal

# ---- collection membership
scene.collection.objects.link(ob_vital_crystal)
scene.collection.objects.link(ob_vital_crystal_001)

# ---- scene / render settings (as saved in the file)
scene.frame_start = 1; scene.frame_end = 250; scene.frame_set(1)
scene.render.engine = 'BLENDER_WORKBENCH'
scene.render.resolution_x = 256
scene.render.resolution_y = 256
scene.render.fps = 30
scene.render.film_transparent = True
scene.render.bake_bias = 0.0
scene.render.bake_samples = 0
scene.render.compositor_device = 'GPU'
scene.eevee.use_volume_custom_range = False
scene.eevee.fast_gi_thickness_near = 0.1
scene.eevee.fast_gi_thickness_far = 0.0
scene.eevee.ray_tracing_options.screen_trace_thickness = 0.1
bpy.context.view_layer.update()

# ---- added for rendering (the .blend has no active camera): camera
cam_auto = bpy.data.cameras.new('AutoCamera')
cam_auto.lens = 50.0
cam_auto.sensor_width = 36.0
cam_auto.clip_end = 1000.0
ob_auto_camera = bpy.data.objects.new('AutoCamera', cam_auto)
scene.collection.objects.link(ob_auto_camera)
ob_auto_camera.location = (0.860922, -1.03311, 0.993737)
ob_auto_camera.rotation_euler = (1.09748, -7.21219e-08, 0.694738)
scene.camera = ob_auto_camera
bpy.context.view_layer.update()
